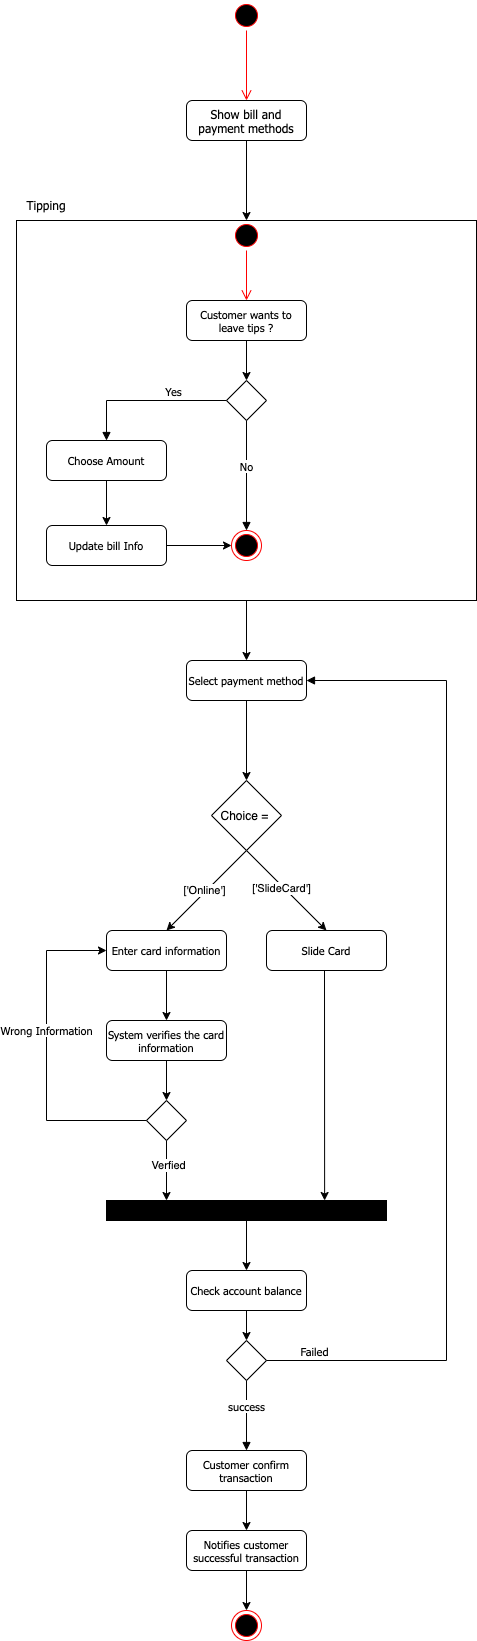

The diagram above was exported from draw.io. Its source (the exported page's mxGraphModel, read from the mxfile embedded in the PNG):
<mxGraphModel dx="1134" dy="700" grid="1" gridSize="10" guides="1" tooltips="1" connect="1" arrows="1" fold="1" page="1" pageScale="1" pageWidth="827" pageHeight="1169" math="0" shadow="0">
  <root>
    <mxCell id="0" />
    <mxCell id="1" parent="0" />
    <mxCell id="Bb1jNTNNWva3X2FgXxnt-1" value="" style="rounded=0;whiteSpace=wrap;html=1;fillColor=none;" parent="1" vertex="1">
      <mxGeometry x="470" y="300" width="460" height="380" as="geometry" />
    </mxCell>
    <mxCell id="QBC9neLR1Ql48K9fsggj-3" value="Show bill and payment methods" style="rounded=1;whiteSpace=wrap;html=1;fontFamily=Tahoma;" parent="1" vertex="1">
      <mxGeometry x="640" y="180" width="120" height="40" as="geometry" />
    </mxCell>
    <mxCell id="QBC9neLR1Ql48K9fsggj-6" value="" style="ellipse;html=1;shape=startState;fillColor=#000000;strokeColor=#ff0000;" parent="1" vertex="1">
      <mxGeometry x="685" y="80" width="30" height="30" as="geometry" />
    </mxCell>
    <mxCell id="QBC9neLR1Ql48K9fsggj-7" value="" style="edgeStyle=orthogonalEdgeStyle;html=1;verticalAlign=bottom;endArrow=open;endSize=8;strokeColor=#ff0000;rounded=0;" parent="1" source="QBC9neLR1Ql48K9fsggj-6" edge="1">
      <mxGeometry relative="1" as="geometry">
        <mxPoint x="700" y="180" as="targetPoint" />
      </mxGeometry>
    </mxCell>
    <mxCell id="QBC9neLR1Ql48K9fsggj-14" value="Select payment method" style="rounded=1;whiteSpace=wrap;html=1;fontFamily=Tahoma;fontSize=11;" parent="1" vertex="1">
      <mxGeometry x="640" y="740" width="120" height="40" as="geometry" />
    </mxCell>
    <mxCell id="QBC9neLR1Ql48K9fsggj-16" value="" style="endArrow=classic;html=1;rounded=0;fontFamily=Tahoma;fontSize=11;exitX=0.5;exitY=1;exitDx=0;exitDy=0;" parent="1" source="QBC9neLR1Ql48K9fsggj-14" edge="1">
      <mxGeometry width="50" height="50" relative="1" as="geometry">
        <mxPoint x="390" y="1300" as="sourcePoint" />
        <mxPoint x="700" y="860" as="targetPoint" />
      </mxGeometry>
    </mxCell>
    <mxCell id="QBC9neLR1Ql48K9fsggj-17" value="Enter card information" style="rounded=1;whiteSpace=wrap;html=1;fontFamily=Tahoma;fontSize=11;glass=0;sketch=0;shadow=0;" parent="1" vertex="1">
      <mxGeometry x="560" y="1010" width="120" height="40" as="geometry" />
    </mxCell>
    <mxCell id="QBC9neLR1Ql48K9fsggj-19" value="System verifies the card information" style="rounded=1;whiteSpace=wrap;html=1;fontFamily=Tahoma;fontSize=11;glass=0;sketch=0;shadow=0;" parent="1" vertex="1">
      <mxGeometry x="560" y="1100" width="120" height="40" as="geometry" />
    </mxCell>
    <mxCell id="QBC9neLR1Ql48K9fsggj-20" value="Check account balance" style="rounded=1;whiteSpace=wrap;html=1;shadow=0;glass=0;sketch=0;fontFamily=Tahoma;fontSize=11;" parent="1" vertex="1">
      <mxGeometry x="640" y="1350" width="120" height="40" as="geometry" />
    </mxCell>
    <mxCell id="QBC9neLR1Ql48K9fsggj-21" value="" style="rhombus;whiteSpace=wrap;html=1;shadow=0;glass=0;sketch=0;fontFamily=Tahoma;fontSize=11;" parent="1" vertex="1">
      <mxGeometry x="680" y="1420" width="40" height="40" as="geometry" />
    </mxCell>
    <mxCell id="QBC9neLR1Ql48K9fsggj-22" value="" style="endArrow=classic;html=1;rounded=0;fontFamily=Tahoma;fontSize=11;exitX=0.5;exitY=1;exitDx=0;exitDy=0;" parent="1" source="QBC9neLR1Ql48K9fsggj-19" edge="1">
      <mxGeometry width="50" height="50" relative="1" as="geometry">
        <mxPoint x="310" y="1320" as="sourcePoint" />
        <mxPoint x="620" y="1180" as="targetPoint" />
      </mxGeometry>
    </mxCell>
    <mxCell id="QBC9neLR1Ql48K9fsggj-23" value="" style="endArrow=classic;html=1;rounded=0;fontFamily=Tahoma;fontSize=11;exitX=0.5;exitY=1;exitDx=0;exitDy=0;entryX=0.5;entryY=0;entryDx=0;entryDy=0;" parent="1" source="QBC9neLR1Ql48K9fsggj-20" target="QBC9neLR1Ql48K9fsggj-21" edge="1">
      <mxGeometry width="50" height="50" relative="1" as="geometry">
        <mxPoint x="390" y="1380" as="sourcePoint" />
        <mxPoint x="440" y="1330" as="targetPoint" />
      </mxGeometry>
    </mxCell>
    <mxCell id="QBC9neLR1Ql48K9fsggj-26" value="Slide Card" style="rounded=1;whiteSpace=wrap;html=1;shadow=0;glass=0;sketch=0;fontFamily=Tahoma;fontSize=11;" parent="1" vertex="1">
      <mxGeometry x="720" y="1010" width="120" height="40" as="geometry" />
    </mxCell>
    <mxCell id="QBC9neLR1Ql48K9fsggj-28" value="" style="endArrow=classic;html=1;rounded=0;fontFamily=Tahoma;fontSize=11;entryX=0.5;entryY=0;entryDx=0;entryDy=0;exitX=0.5;exitY=1;exitDx=0;exitDy=0;" parent="1" source="B7LTgV9z75_egzTfvkiF-3" target="QBC9neLR1Ql48K9fsggj-17" edge="1">
      <mxGeometry width="50" height="50" relative="1" as="geometry">
        <mxPoint x="600" y="960" as="sourcePoint" />
        <mxPoint x="440" y="1050" as="targetPoint" />
      </mxGeometry>
    </mxCell>
    <mxCell id="B7LTgV9z75_egzTfvkiF-4" value="['Online']" style="edgeLabel;html=1;align=center;verticalAlign=middle;resizable=0;points=[];" parent="QBC9neLR1Ql48K9fsggj-28" vertex="1" connectable="0">
      <mxGeometry x="-0.2845" y="1" relative="1" as="geometry">
        <mxPoint x="-15" y="11" as="offset" />
      </mxGeometry>
    </mxCell>
    <mxCell id="QBC9neLR1Ql48K9fsggj-29" value="" style="endArrow=classic;html=1;rounded=0;fontFamily=Tahoma;fontSize=11;entryX=0.5;entryY=0;entryDx=0;entryDy=0;" parent="1" target="QBC9neLR1Ql48K9fsggj-26" edge="1">
      <mxGeometry width="50" height="50" relative="1" as="geometry">
        <mxPoint x="700" y="930" as="sourcePoint" />
        <mxPoint x="440" y="1050" as="targetPoint" />
      </mxGeometry>
    </mxCell>
    <mxCell id="B7LTgV9z75_egzTfvkiF-5" value="['SlideCard']" style="edgeLabel;html=1;align=center;verticalAlign=middle;resizable=0;points=[];" parent="QBC9neLR1Ql48K9fsggj-29" vertex="1" connectable="0">
      <mxGeometry x="-0.1046" y="-2" relative="1" as="geometry">
        <mxPoint as="offset" />
      </mxGeometry>
    </mxCell>
    <mxCell id="QBC9neLR1Ql48K9fsggj-30" value="" style="endArrow=classic;html=1;rounded=0;fontFamily=Tahoma;fontSize=11;entryX=0.779;entryY=0;entryDx=0;entryDy=0;entryPerimeter=0;" parent="1" target="QBC9neLR1Ql48K9fsggj-31" edge="1">
      <mxGeometry width="50" height="50" relative="1" as="geometry">
        <mxPoint x="778" y="1050" as="sourcePoint" />
        <mxPoint x="775" y="1100" as="targetPoint" />
      </mxGeometry>
    </mxCell>
    <mxCell id="QBC9neLR1Ql48K9fsggj-31" value="" style="rounded=0;whiteSpace=wrap;html=1;shadow=0;glass=0;sketch=0;fontFamily=Tahoma;fontSize=11;fillColor=#000000;" parent="1" vertex="1">
      <mxGeometry x="560" y="1280" width="280" height="20" as="geometry" />
    </mxCell>
    <mxCell id="QBC9neLR1Ql48K9fsggj-34" value="" style="endArrow=classic;html=1;rounded=0;fontFamily=Tahoma;fontSize=11;exitX=0.5;exitY=1;exitDx=0;exitDy=0;entryX=0.5;entryY=0;entryDx=0;entryDy=0;" parent="1" source="QBC9neLR1Ql48K9fsggj-17" target="QBC9neLR1Ql48K9fsggj-19" edge="1">
      <mxGeometry width="50" height="50" relative="1" as="geometry">
        <mxPoint x="620" y="1070" as="sourcePoint" />
        <mxPoint x="360" y="1390" as="targetPoint" />
      </mxGeometry>
    </mxCell>
    <mxCell id="QBC9neLR1Ql48K9fsggj-35" value="Failed" style="html=1;verticalAlign=bottom;endArrow=block;rounded=0;fontFamily=Tahoma;fontSize=11;exitX=1;exitY=0.5;exitDx=0;exitDy=0;entryX=1;entryY=0.5;entryDx=0;entryDy=0;" parent="1" source="QBC9neLR1Ql48K9fsggj-21" target="QBC9neLR1Ql48K9fsggj-14" edge="1">
      <mxGeometry x="-0.9038" width="80" relative="1" as="geometry">
        <mxPoint x="500" y="1870" as="sourcePoint" />
        <mxPoint x="920" y="1130" as="targetPoint" />
        <Array as="points">
          <mxPoint x="900" y="1440" />
          <mxPoint x="900" y="760" />
        </Array>
        <mxPoint as="offset" />
      </mxGeometry>
    </mxCell>
    <mxCell id="QBC9neLR1Ql48K9fsggj-37" value="Customer wants to leave tips ?" style="rounded=1;whiteSpace=wrap;html=1;shadow=0;glass=0;sketch=0;fontFamily=Tahoma;fontSize=11;" parent="1" vertex="1">
      <mxGeometry x="640" y="380" width="120" height="40" as="geometry" />
    </mxCell>
    <mxCell id="QBC9neLR1Ql48K9fsggj-38" value="" style="rhombus;whiteSpace=wrap;html=1;shadow=0;glass=0;sketch=0;fontFamily=Tahoma;fontSize=11;" parent="1" vertex="1">
      <mxGeometry x="680" y="460" width="40" height="40" as="geometry" />
    </mxCell>
    <mxCell id="QBC9neLR1Ql48K9fsggj-40" value="" style="endArrow=classic;html=1;rounded=0;fontFamily=Tahoma;fontSize=11;exitX=0.5;exitY=1;exitDx=0;exitDy=0;entryX=0.5;entryY=0;entryDx=0;entryDy=0;" parent="1" source="QBC9neLR1Ql48K9fsggj-3" target="Bb1jNTNNWva3X2FgXxnt-1" edge="1">
      <mxGeometry width="50" height="50" relative="1" as="geometry">
        <mxPoint x="700" y="580" as="sourcePoint" />
        <mxPoint x="570" y="620" as="targetPoint" />
      </mxGeometry>
    </mxCell>
    <mxCell id="QBC9neLR1Ql48K9fsggj-45" value="No" style="html=1;verticalAlign=bottom;endArrow=block;rounded=0;fontFamily=Tahoma;fontSize=11;exitX=0.5;exitY=1;exitDx=0;exitDy=0;entryX=0.5;entryY=0;entryDx=0;entryDy=0;" parent="1" source="QBC9neLR1Ql48K9fsggj-38" target="Bb1jNTNNWva3X2FgXxnt-4" edge="1">
      <mxGeometry width="80" relative="1" as="geometry">
        <mxPoint x="500" y="410" as="sourcePoint" />
        <mxPoint x="700" y="630" as="targetPoint" />
      </mxGeometry>
    </mxCell>
    <mxCell id="QBC9neLR1Ql48K9fsggj-46" value="Yes" style="html=1;verticalAlign=bottom;endArrow=block;rounded=0;fontFamily=Tahoma;fontSize=11;exitX=0;exitY=0.5;exitDx=0;exitDy=0;entryX=0.5;entryY=0;entryDx=0;entryDy=0;" parent="1" source="QBC9neLR1Ql48K9fsggj-38" target="B7LTgV9z75_egzTfvkiF-1" edge="1">
      <mxGeometry x="-0.3333" width="80" relative="1" as="geometry">
        <mxPoint x="500" y="510" as="sourcePoint" />
        <mxPoint x="560" y="530" as="targetPoint" />
        <Array as="points">
          <mxPoint x="560" y="480" />
        </Array>
        <mxPoint as="offset" />
      </mxGeometry>
    </mxCell>
    <mxCell id="QBC9neLR1Ql48K9fsggj-47" value="Update bill Info" style="rounded=1;whiteSpace=wrap;html=1;shadow=0;glass=0;sketch=0;fontFamily=Tahoma;fontSize=11;" parent="1" vertex="1">
      <mxGeometry x="500" y="605" width="120" height="40" as="geometry" />
    </mxCell>
    <mxCell id="QBC9neLR1Ql48K9fsggj-49" value="" style="endArrow=classic;html=1;rounded=0;fontFamily=Tahoma;fontSize=11;exitX=1;exitY=0.5;exitDx=0;exitDy=0;entryX=0;entryY=0.5;entryDx=0;entryDy=0;" parent="1" source="QBC9neLR1Ql48K9fsggj-47" target="Bb1jNTNNWva3X2FgXxnt-4" edge="1">
      <mxGeometry width="50" height="50" relative="1" as="geometry">
        <mxPoint x="520" y="830" as="sourcePoint" />
        <mxPoint x="560" y="630" as="targetPoint" />
      </mxGeometry>
    </mxCell>
    <mxCell id="QBC9neLR1Ql48K9fsggj-51" value="" style="endArrow=classic;html=1;rounded=0;fontFamily=Tahoma;fontSize=11;exitX=0.5;exitY=1;exitDx=0;exitDy=0;entryX=0.5;entryY=0;entryDx=0;entryDy=0;" parent="1" source="QBC9neLR1Ql48K9fsggj-37" target="QBC9neLR1Ql48K9fsggj-38" edge="1">
      <mxGeometry width="50" height="50" relative="1" as="geometry">
        <mxPoint x="520" y="630" as="sourcePoint" />
        <mxPoint x="570" y="580" as="targetPoint" />
      </mxGeometry>
    </mxCell>
    <mxCell id="QBC9neLR1Ql48K9fsggj-58" value="Customer confirm transaction" style="rounded=1;whiteSpace=wrap;html=1;shadow=0;glass=0;sketch=0;fontFamily=Tahoma;fontSize=11;" parent="1" vertex="1">
      <mxGeometry x="640" y="1530" width="120" height="40" as="geometry" />
    </mxCell>
    <mxCell id="QBC9neLR1Ql48K9fsggj-60" value="" style="ellipse;html=1;shape=endState;fillColor=#000000;strokeColor=#ff0000;shadow=0;glass=0;sketch=0;fontFamily=Tahoma;fontSize=11;" parent="1" vertex="1">
      <mxGeometry x="685" y="1690" width="30" height="30" as="geometry" />
    </mxCell>
    <mxCell id="QBC9neLR1Ql48K9fsggj-61" value="" style="endArrow=classic;html=1;rounded=0;fontFamily=Tahoma;fontSize=11;exitX=0.5;exitY=1;exitDx=0;exitDy=0;entryX=0.5;entryY=0;entryDx=0;entryDy=0;" parent="1" source="QBC9neLR1Ql48K9fsggj-58" target="B7LTgV9z75_egzTfvkiF-12" edge="1">
      <mxGeometry width="50" height="50" relative="1" as="geometry">
        <mxPoint x="660" y="1510" as="sourcePoint" />
        <mxPoint x="710" y="1460" as="targetPoint" />
      </mxGeometry>
    </mxCell>
    <mxCell id="Bb1jNTNNWva3X2FgXxnt-2" value="" style="ellipse;html=1;shape=startState;fillColor=#000000;strokeColor=#ff0000;" parent="1" vertex="1">
      <mxGeometry x="685" y="300" width="30" height="30" as="geometry" />
    </mxCell>
    <mxCell id="Bb1jNTNNWva3X2FgXxnt-3" value="" style="edgeStyle=orthogonalEdgeStyle;html=1;verticalAlign=bottom;endArrow=open;endSize=8;strokeColor=#ff0000;rounded=0;" parent="1" source="Bb1jNTNNWva3X2FgXxnt-2" edge="1">
      <mxGeometry relative="1" as="geometry">
        <mxPoint x="700" y="380" as="targetPoint" />
      </mxGeometry>
    </mxCell>
    <mxCell id="Bb1jNTNNWva3X2FgXxnt-4" value="" style="ellipse;html=1;shape=endState;fillColor=#000000;strokeColor=#ff0000;" parent="1" vertex="1">
      <mxGeometry x="685" y="610" width="30" height="30" as="geometry" />
    </mxCell>
    <mxCell id="Bb1jNTNNWva3X2FgXxnt-6" value="" style="endArrow=classic;html=1;rounded=0;exitX=0.5;exitY=1;exitDx=0;exitDy=0;entryX=0.5;entryY=0;entryDx=0;entryDy=0;" parent="1" source="Bb1jNTNNWva3X2FgXxnt-1" target="QBC9neLR1Ql48K9fsggj-14" edge="1">
      <mxGeometry width="50" height="50" relative="1" as="geometry">
        <mxPoint x="630" y="1120" as="sourcePoint" />
        <mxPoint x="680" y="1070" as="targetPoint" />
      </mxGeometry>
    </mxCell>
    <mxCell id="Bb1jNTNNWva3X2FgXxnt-7" value="&lt;font face=&quot;Tahoma&quot;&gt;Tipping&lt;/font&gt;" style="text;html=1;strokeColor=none;fillColor=none;align=center;verticalAlign=middle;whiteSpace=wrap;rounded=0;" parent="1" vertex="1">
      <mxGeometry x="470" y="270" width="60" height="30" as="geometry" />
    </mxCell>
    <mxCell id="Bb1jNTNNWva3X2FgXxnt-8" value="success" style="html=1;verticalAlign=bottom;endArrow=block;rounded=0;fontFamily=Tahoma;exitX=0.5;exitY=1;exitDx=0;exitDy=0;entryX=0.5;entryY=0;entryDx=0;entryDy=0;" parent="1" source="QBC9neLR1Ql48K9fsggj-21" target="QBC9neLR1Ql48K9fsggj-58" edge="1">
      <mxGeometry width="80" relative="1" as="geometry">
        <mxPoint x="620" y="1360" as="sourcePoint" />
        <mxPoint x="700" y="1360" as="targetPoint" />
      </mxGeometry>
    </mxCell>
    <mxCell id="B7LTgV9z75_egzTfvkiF-1" value="Choose Amount" style="rounded=1;whiteSpace=wrap;html=1;shadow=0;glass=0;sketch=0;fontFamily=Tahoma;fontSize=11;" parent="1" vertex="1">
      <mxGeometry x="500" y="520" width="120" height="40" as="geometry" />
    </mxCell>
    <mxCell id="B7LTgV9z75_egzTfvkiF-2" value="" style="endArrow=classic;html=1;rounded=0;exitX=0.5;exitY=1;exitDx=0;exitDy=0;entryX=0.5;entryY=0;entryDx=0;entryDy=0;" parent="1" source="B7LTgV9z75_egzTfvkiF-1" target="QBC9neLR1Ql48K9fsggj-47" edge="1">
      <mxGeometry width="50" height="50" relative="1" as="geometry">
        <mxPoint x="1100" y="320" as="sourcePoint" />
        <mxPoint x="1100" y="360" as="targetPoint" />
      </mxGeometry>
    </mxCell>
    <mxCell id="B7LTgV9z75_egzTfvkiF-3" value="Choice =&amp;nbsp;" style="rhombus;whiteSpace=wrap;html=1;" parent="1" vertex="1">
      <mxGeometry x="665" y="860" width="70" height="70" as="geometry" />
    </mxCell>
    <mxCell id="B7LTgV9z75_egzTfvkiF-7" value="" style="rhombus;whiteSpace=wrap;html=1;shadow=0;glass=0;sketch=0;fontFamily=Tahoma;fontSize=11;" parent="1" vertex="1">
      <mxGeometry x="600" y="1180" width="40" height="40" as="geometry" />
    </mxCell>
    <mxCell id="B7LTgV9z75_egzTfvkiF-8" value="" style="endArrow=classic;html=1;rounded=0;fontFamily=Tahoma;fontSize=11;exitX=0.5;exitY=1;exitDx=0;exitDy=0;" parent="1" source="B7LTgV9z75_egzTfvkiF-7" edge="1">
      <mxGeometry width="50" height="50" relative="1" as="geometry">
        <mxPoint x="930" y="1239" as="sourcePoint" />
        <mxPoint x="620" y="1280" as="targetPoint" />
      </mxGeometry>
    </mxCell>
    <mxCell id="B7LTgV9z75_egzTfvkiF-9" value="Verfied" style="edgeLabel;html=1;align=center;verticalAlign=middle;resizable=0;points=[];" parent="B7LTgV9z75_egzTfvkiF-8" vertex="1" connectable="0">
      <mxGeometry x="-0.2" y="1" relative="1" as="geometry">
        <mxPoint as="offset" />
      </mxGeometry>
    </mxCell>
    <mxCell id="B7LTgV9z75_egzTfvkiF-10" value="Wrong Information" style="endArrow=classic;html=1;rounded=0;fontFamily=Tahoma;fontSize=11;entryX=0;entryY=0.5;entryDx=0;entryDy=0;exitX=0;exitY=0.5;exitDx=0;exitDy=0;" parent="1" source="B7LTgV9z75_egzTfvkiF-7" target="QBC9neLR1Ql48K9fsggj-17" edge="1">
      <mxGeometry x="0.1515" width="50" height="50" relative="1" as="geometry">
        <mxPoint x="440" y="1070" as="sourcePoint" />
        <mxPoint x="440.1199999999999" y="1300" as="targetPoint" />
        <Array as="points">
          <mxPoint x="500" y="1200" />
          <mxPoint x="500" y="1030" />
        </Array>
        <mxPoint as="offset" />
      </mxGeometry>
    </mxCell>
    <mxCell id="B7LTgV9z75_egzTfvkiF-11" value="" style="endArrow=classic;html=1;rounded=0;fontFamily=Tahoma;fontSize=11;entryX=0.5;entryY=0;entryDx=0;entryDy=0;exitX=0.5;exitY=1;exitDx=0;exitDy=0;" parent="1" source="QBC9neLR1Ql48K9fsggj-31" target="QBC9neLR1Ql48K9fsggj-20" edge="1">
      <mxGeometry width="50" height="50" relative="1" as="geometry">
        <mxPoint x="788" y="1060" as="sourcePoint" />
        <mxPoint x="788.1199999999999" y="1290" as="targetPoint" />
      </mxGeometry>
    </mxCell>
    <mxCell id="B7LTgV9z75_egzTfvkiF-12" value="Notifies customer successful transaction" style="rounded=1;whiteSpace=wrap;html=1;shadow=0;glass=0;sketch=0;fontFamily=Tahoma;fontSize=11;" parent="1" vertex="1">
      <mxGeometry x="640" y="1610" width="120" height="40" as="geometry" />
    </mxCell>
    <mxCell id="B7LTgV9z75_egzTfvkiF-13" value="" style="endArrow=classic;html=1;rounded=0;fontFamily=Tahoma;fontSize=11;exitX=0.5;exitY=1;exitDx=0;exitDy=0;" parent="1" source="B7LTgV9z75_egzTfvkiF-12" target="QBC9neLR1Ql48K9fsggj-60" edge="1">
      <mxGeometry width="50" height="50" relative="1" as="geometry">
        <mxPoint x="1020" y="1600" as="sourcePoint" />
        <mxPoint x="1020" y="1730" as="targetPoint" />
      </mxGeometry>
    </mxCell>
  </root>
</mxGraphModel>